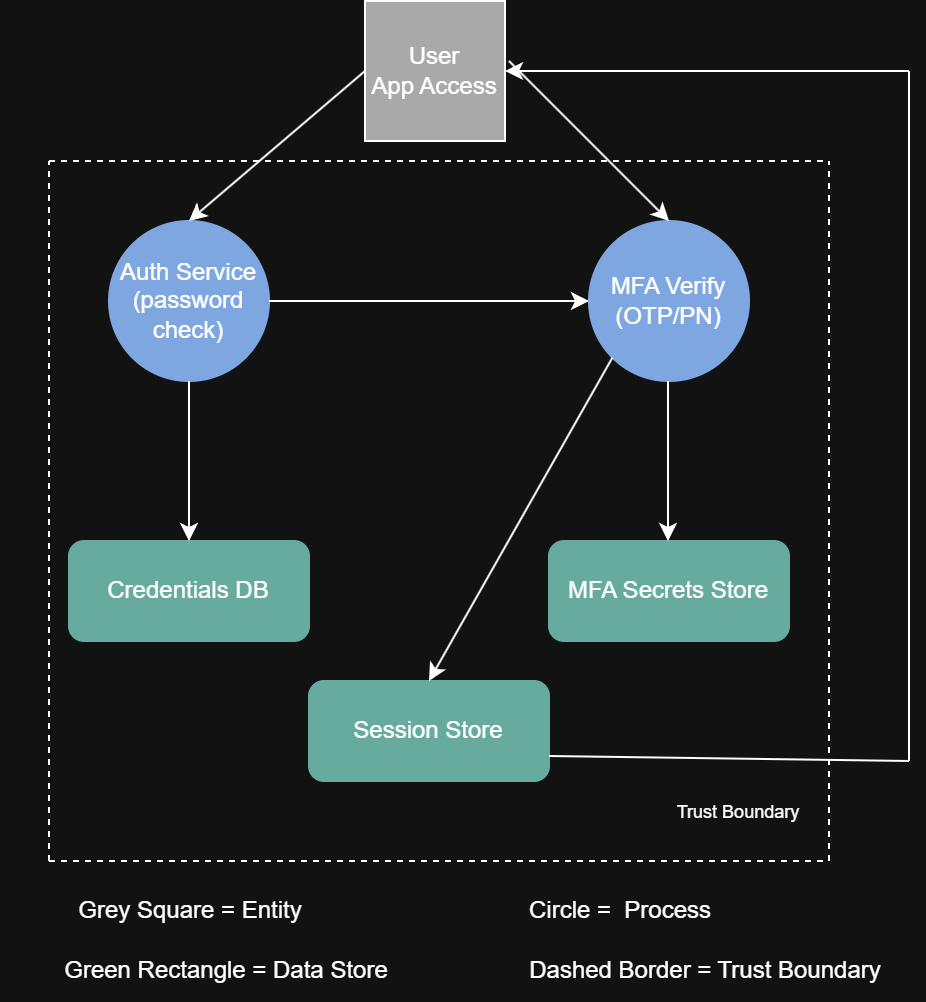

The diagram above was exported from draw.io. Its source (the exported page's mxGraphModel, read from the mxfile embedded in the PNG):
<mxGraphModel dx="1653" dy="743" grid="1" gridSize="10" guides="1" tooltips="1" connect="1" arrows="1" fold="1" page="1" pageScale="1" pageWidth="850" pageHeight="1100" math="0" shadow="0">
  <root>
    <mxCell id="0" />
    <mxCell id="1" parent="0" />
    <mxCell id="Ng9540EB6HkM8nL6ygbH-2" parent="1" style="ellipse;whiteSpace=wrap;html=1;aspect=fixed;fillColor=light-dark(#3B82F6,#7EA6E0);strokeColor=light-dark(#3B82F6,#7EA6E0);" value="Auth Service&lt;br&gt;(password check)" vertex="1">
      <mxGeometry height="80" width="80" x="200" y="120" as="geometry" />
    </mxCell>
    <mxCell id="Ng9540EB6HkM8nL6ygbH-6" parent="1" style="rounded=1;whiteSpace=wrap;html=1;fillColor=light-dark(#FFFFFF,#67AB9F);strokeColor=light-dark(#FFFFFF,#67AB9F);" value="Session Store" vertex="1">
      <mxGeometry height="50" width="120" x="300" y="350" as="geometry" />
    </mxCell>
    <mxCell id="Ng9540EB6HkM8nL6ygbH-7" parent="1" style="rounded=1;whiteSpace=wrap;html=1;fillColor=light-dark(#FFFFFF,#67AB9F);strokeColor=light-dark(#FFFFFF,#67AB9F);" value="MFA Secrets Store" vertex="1">
      <mxGeometry height="50" width="120" x="420" y="280" as="geometry" />
    </mxCell>
    <mxCell id="Ng9540EB6HkM8nL6ygbH-8" parent="1" style="rounded=1;whiteSpace=wrap;html=1;fillColor=light-dark(#FFFFFF,#67AB9F);strokeColor=light-dark(#FFFFFF,#67AB9F);" value="Credentials DB" vertex="1">
      <mxGeometry height="50" width="120" x="180" y="280" as="geometry" />
    </mxCell>
    <mxCell id="Ng9540EB6HkM8nL6ygbH-10" parent="1" style="ellipse;whiteSpace=wrap;html=1;aspect=fixed;fillColor=light-dark(#3B82F6,#7EA6E0);strokeColor=light-dark(#FFFFFF,#7EA6E0);" value="MFA Verify&lt;div&gt;(OTP/PN)&lt;/div&gt;" vertex="1">
      <mxGeometry height="80" width="80" x="440" y="120" as="geometry" />
    </mxCell>
    <mxCell id="Ng9540EB6HkM8nL6ygbH-17" edge="1" parent="1" style="endArrow=none;dashed=1;html=1;rounded=0;" value="">
      <mxGeometry height="50" relative="1" width="50" as="geometry">
        <mxPoint x="170" y="440" as="sourcePoint" />
        <mxPoint x="170" y="90" as="targetPoint" />
      </mxGeometry>
    </mxCell>
    <mxCell id="Ng9540EB6HkM8nL6ygbH-18" edge="1" parent="1" style="endArrow=none;dashed=1;html=1;rounded=0;" value="">
      <mxGeometry height="50" relative="1" width="50" as="geometry">
        <mxPoint x="170" y="90" as="sourcePoint" />
        <mxPoint x="560" y="90" as="targetPoint" />
      </mxGeometry>
    </mxCell>
    <mxCell id="Ng9540EB6HkM8nL6ygbH-19" edge="1" parent="1" style="endArrow=none;dashed=1;html=1;rounded=0;" value="">
      <mxGeometry height="50" relative="1" width="50" as="geometry">
        <mxPoint x="560" y="440" as="sourcePoint" />
        <mxPoint x="560" y="90" as="targetPoint" />
      </mxGeometry>
    </mxCell>
    <mxCell id="Ng9540EB6HkM8nL6ygbH-20" edge="1" parent="1" style="endArrow=none;dashed=1;html=1;rounded=0;" value="">
      <mxGeometry height="50" relative="1" width="50" as="geometry">
        <mxPoint x="170" y="440" as="sourcePoint" />
        <mxPoint x="560" y="440" as="targetPoint" />
      </mxGeometry>
    </mxCell>
    <mxCell id="Ng9540EB6HkM8nL6ygbH-22" parent="1" style="text;html=1;whiteSpace=wrap;strokeColor=none;fillColor=none;align=center;verticalAlign=middle;rounded=0;" value="&lt;font style=&quot;font-size: 9px;&quot;&gt;Trust Boundary&lt;/font&gt;" vertex="1">
      <mxGeometry height="30" width="90" x="470" y="400" as="geometry" />
    </mxCell>
    <mxCell id="Ng9540EB6HkM8nL6ygbH-24" edge="1" parent="1" source="Ng9540EB6HkM8nL6ygbH-2" style="endArrow=classic;html=1;rounded=0;exitX=0.5;exitY=1;exitDx=0;exitDy=0;entryX=0.5;entryY=0;entryDx=0;entryDy=0;" target="Ng9540EB6HkM8nL6ygbH-8" value="">
      <mxGeometry height="50" relative="1" width="50" as="geometry">
        <mxPoint x="330" y="180" as="sourcePoint" />
        <mxPoint x="380" y="130" as="targetPoint" />
      </mxGeometry>
    </mxCell>
    <mxCell id="Ng9540EB6HkM8nL6ygbH-25" edge="1" parent="1" style="endArrow=classic;html=1;rounded=0;exitX=0.5;exitY=1;exitDx=0;exitDy=0;entryX=0.5;entryY=0;entryDx=0;entryDy=0;" value="">
      <mxGeometry height="50" relative="1" width="50" as="geometry">
        <mxPoint x="479.5" y="200" as="sourcePoint" />
        <mxPoint x="479.5" y="280" as="targetPoint" />
      </mxGeometry>
    </mxCell>
    <mxCell id="Ng9540EB6HkM8nL6ygbH-26" edge="1" parent="1" source="Ng9540EB6HkM8nL6ygbH-2" style="endArrow=classic;html=1;rounded=0;exitX=1;exitY=0.5;exitDx=0;exitDy=0;entryX=0;entryY=0.5;entryDx=0;entryDy=0;" target="Ng9540EB6HkM8nL6ygbH-10" value="">
      <mxGeometry height="50" relative="1" width="50" as="geometry">
        <mxPoint x="390" y="320" as="sourcePoint" />
        <mxPoint x="390" y="400" as="targetPoint" />
      </mxGeometry>
    </mxCell>
    <mxCell id="Ng9540EB6HkM8nL6ygbH-27" edge="1" parent="1" source="reQNOxloOHxBAgSdmP5h-5" style="endArrow=classic;html=1;rounded=0;exitX=0;exitY=0.5;exitDx=0;exitDy=0;entryX=0.5;entryY=0;entryDx=0;entryDy=0;" target="Ng9540EB6HkM8nL6ygbH-2" value="">
      <mxGeometry height="50" relative="1" width="50" as="geometry">
        <mxPoint x="310" y="60" as="sourcePoint" />
        <mxPoint x="550" y="230" as="targetPoint" />
      </mxGeometry>
    </mxCell>
    <mxCell id="Ng9540EB6HkM8nL6ygbH-30" edge="1" parent="1" source="Ng9540EB6HkM8nL6ygbH-10" style="endArrow=classic;html=1;rounded=0;exitX=0;exitY=1;exitDx=0;exitDy=0;entryX=0.5;entryY=0;entryDx=0;entryDy=0;" target="Ng9540EB6HkM8nL6ygbH-6" value="">
      <mxGeometry height="50" relative="1" width="50" as="geometry">
        <mxPoint x="330" y="180" as="sourcePoint" />
        <mxPoint x="380" y="130" as="targetPoint" />
      </mxGeometry>
    </mxCell>
    <mxCell id="Ng9540EB6HkM8nL6ygbH-31" edge="1" parent="1" source="Ng9540EB6HkM8nL6ygbH-6" style="endArrow=none;html=1;rounded=0;exitX=1;exitY=0.75;exitDx=0;exitDy=0;" value="">
      <mxGeometry height="50" relative="1" width="50" as="geometry">
        <mxPoint x="330" y="180" as="sourcePoint" />
        <mxPoint x="600" y="390" as="targetPoint" />
      </mxGeometry>
    </mxCell>
    <mxCell id="Ng9540EB6HkM8nL6ygbH-32" edge="1" parent="1" style="endArrow=none;html=1;rounded=0;" value="">
      <mxGeometry height="50" relative="1" width="50" as="geometry">
        <mxPoint x="600" y="390" as="sourcePoint" />
        <mxPoint x="600" y="45" as="targetPoint" />
      </mxGeometry>
    </mxCell>
    <mxCell id="Ng9540EB6HkM8nL6ygbH-33" edge="1" parent="1" style="endArrow=classic;html=1;rounded=0;entryX=1;entryY=0.5;entryDx=0;entryDy=0;" target="reQNOxloOHxBAgSdmP5h-5" value="">
      <mxGeometry height="50" relative="1" width="50" as="geometry">
        <mxPoint x="600" y="45" as="sourcePoint" />
        <mxPoint x="410" y="40" as="targetPoint" />
      </mxGeometry>
    </mxCell>
    <mxCell id="reQNOxloOHxBAgSdmP5h-1" parent="1" style="text;html=1;whiteSpace=wrap;strokeColor=none;fillColor=none;align=center;verticalAlign=middle;rounded=0;" value="Grey Square = Entity" vertex="1">
      <mxGeometry height="30" width="190" x="146" y="450" as="geometry" />
    </mxCell>
    <mxCell id="reQNOxloOHxBAgSdmP5h-2" parent="1" style="text;html=1;whiteSpace=wrap;strokeColor=none;fillColor=none;align=center;verticalAlign=middle;rounded=0;" value="Green Rectangle = Data Store" vertex="1">
      <mxGeometry height="30" width="190" x="164" y="480" as="geometry" />
    </mxCell>
    <mxCell id="reQNOxloOHxBAgSdmP5h-3" parent="1" style="text;html=1;whiteSpace=wrap;strokeColor=none;fillColor=none;align=center;verticalAlign=middle;rounded=0;" value="Circle =&amp;nbsp; Process" vertex="1">
      <mxGeometry height="30" width="130" x="391" y="450" as="geometry" />
    </mxCell>
    <mxCell id="reQNOxloOHxBAgSdmP5h-4" parent="1" style="text;html=1;whiteSpace=wrap;strokeColor=none;fillColor=none;align=center;verticalAlign=middle;rounded=0;" value="Dashed Border = Trust Boundary" vertex="1">
      <mxGeometry height="30" width="195" x="401" y="480" as="geometry" />
    </mxCell>
    <mxCell id="reQNOxloOHxBAgSdmP5h-5" parent="1" style="whiteSpace=wrap;html=1;aspect=fixed;fillColor=#4F4F4F;" value="User&lt;div&gt;&lt;span style=&quot;background-color: transparent; color: light-dark(rgb(0, 0, 0), rgb(255, 255, 255));&quot;&gt;App Access&lt;/span&gt;&lt;/div&gt;" vertex="1">
      <mxGeometry height="70" width="70" x="328" y="10" as="geometry" />
    </mxCell>
    <mxCell id="reQNOxloOHxBAgSdmP5h-6" edge="1" parent="1" style="endArrow=classic;html=1;rounded=0;entryX=0.5;entryY=0;entryDx=0;entryDy=0;" target="Ng9540EB6HkM8nL6ygbH-10" value="">
      <mxGeometry height="50" relative="1" width="50" as="geometry">
        <mxPoint x="400" y="40" as="sourcePoint" />
        <mxPoint x="460" y="195" as="targetPoint" />
      </mxGeometry>
    </mxCell>
  </root>
</mxGraphModel>